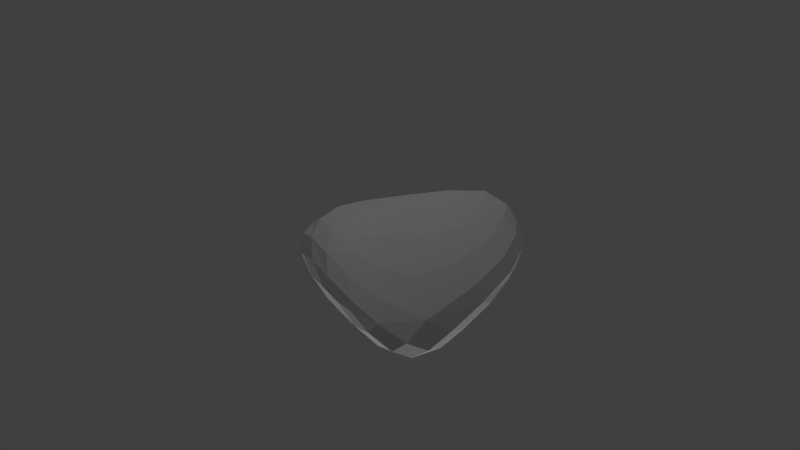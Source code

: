 # Source: Asteroid1pac.blend  (saved by Blender 2.68.0; exported with 4.5.12 LTS)
import bpy
from mathutils import Matrix  # noqa: F401  (used for matrix-valued properties, if any)

bpy.ops.wm.read_factory_settings(use_empty=True)
scene = bpy.context.scene
scene.name = 'Scene'

# ---- collections
col_collection_1 = bpy.data.collections.new('Collection 1'); scene.collection.children.link(col_collection_1)

# ---- materials (node trees are filled in below, after node groups)
mat_material = bpy.data.materials.new('Material')
mat_material.alpha_threshold = 0.0
mat_material.use_transparent_shadow = False
mat_material.roughness = 0.5
mat_material.line_color = (0.0, 0.0, 0.0, 1.0)

# ---- material node trees

# ---- world
world_world = bpy.data.worlds.new('World'); scene.world = world_world
world_world.color = (0.05088, 0.05088, 0.05088)
world_world.use_sun_shadow = False
world_world.sun_shadow_jitter_overblur = 0.0
world_world.cycles.sampling_method = 'MANUAL'
world_world.cycles.sample_map_resolution = 256

# ---- cameras
cam_camera = bpy.data.cameras.new('Camera')
cam_camera.clip_end = 100.0
cam_camera.lens = 35.0
cam_camera.sensor_width = 32.0
cam_camera.sensor_height = 18.0
cam_camera.ortho_scale = 7.314
cam_camera.dof.focus_distance = 0.0
cam_camera.dof.aperture_fstop = 128.0

# ---- lights
light_sun = bpy.data.lights.new('Sun', 'SUN')
light_sun.transmission_factor = 0.0
light_sun.angle = 0.1993
light_sun.energy = 1.0
light_sun.shadow_buffer_clip_start = 0.5
light_sun.shadow_soft_size = 0.1
light_sun.shadow_cascade_max_distance = 1000.0
light_sun.cycles.use_multiple_importance_sampling = False
light_lamp = bpy.data.lights.new('Lamp', 'POINT')
light_lamp.transmission_factor = 0.0
light_lamp.cutoff_distance = 30.0
light_lamp.energy = 100.0
light_lamp.shadow_buffer_clip_start = 1.001
light_lamp.shadow_soft_size = 0.1
light_lamp.shadow_maximum_resolution = 0.006
light_lamp.use_absolute_resolution = True
light_lamp.cycles.use_multiple_importance_sampling = False

# ---- meshes
me_cube = bpy.data.meshes.new('Cube')
me_cube.from_pydata([(-0.8299, 0.8332, -1.216), (-0.5901, 0.9293, -1.22), (-0.7563, 0.7521, -1.177), (-1.105, 0.7957, -1.2), (-0.8945, 0.9097, -1.183), (-0.2877, 0.8637, -1.13), (-1.155, 0.6361, -1.128), (0.8651, 0.9519, 0.4345), (0.7214, 1.227, 0.5618), (0.7001, 0.6428, 0.375), (1.146, 0.9412, 0.3289), (1.046, 1.301, 0.4613), (0.3587, 0.9355, 0.532), (1.08, 0.442, 0.1591), (1.455, 0.9522, -0.1599), (1.361, 1.228, -0.08807), (1.5, 0.9412, -0.02523), (1.443, 0.6434, -0.379), (1.248, 0.9377, -0.401), (1.38, 1.301, 0.1279), (1.497, 0.442, -0.2575), (0.5615, -0.8751, -0.2338), (0.8397, -0.8476, -0.4184), (0.507, -0.8466, -0.08729), (0.3097, -0.8785, -0.1998), (0.5773, -0.8284, -0.4592), (0.9156, -0.7628, -0.2906), (0.07956, -0.8241, 0.03203), (-1.298, 0.403, -0.2742), (-1.376, 0.1216, -0.2323), (-1.075, 0.2308, 0.1282), (-1.112, 0.6701, -0.3329), (-1.393, 0.562, -0.6867), (-1.487, 0.3217, -0.6225), (-1.105, -0.08612, 0.1211), (-0.9246, 0.5657, 0.09862), (-1.185, 0.762, -0.719), (0.6004, 1.536, 0.2954), (0.8462, 1.576, 0.1952), (0.3767, 1.386, 0.1565), (0.5613, 1.575, 0.4909), (0.8908, 1.627, 0.4073), (0.6576, 1.351, -0.1061), (0.1845, 1.349, 0.4102), (-0.346, 1.054, -0.5962), (-0.297, 1.047, -0.8508), (-0.5712, 1.01, -0.5224), (-0.1579, 1.085, -0.3887), (0.04399, 1.053, -0.6942), (-0.6142, 1.004, -0.8359), (-0.4205, 1.021, -0.1518), (1.194, -0.2499, -0.8206), (1.025, -0.159, -0.8888), (1.295, -0.07538, -0.7722), (1.208, -0.4831, -0.7718), (0.9523, -0.4534, -0.8342), (1.065, 0.179, -0.8492), (1.349, -0.3465, -0.6623), (-0.004912, -0.2383, 0.3652), (-0.3498, -0.1328, 0.4564), (0.1592, -0.4778, 0.2694), (0.1893, -0.07165, 0.3377), (-0.2318, 0.1939, 0.4655), (-0.2862, -0.432, 0.3721), (0.557, -0.3465, 0.1293), (-0.2082, 0.1318, -0.9912), (0.1934, 0.07781, -0.9768), (-0.4088, -0.02006, -0.9462), (-0.3943, 0.3423, -1.027), (0.1428, 0.4031, -0.9897), (0.08712, -0.1931, -0.9103), (-0.7946, 0.2041, -0.9794), (-0.7963, -0.4577, -0.3848), (-0.7608, -0.3712, -0.5855), (-0.5051, -0.6284, -0.2804), (-1.082, -0.3487, -0.298), (-1.161, -0.1588, -0.5783), (-0.2879, -0.5681, -0.5353), (-0.7764, -0.5467, -0.07905), (0.6761, 0.3581, -0.9145), (0.6706, -0.02057, -0.9342), (0.5789, -0.3319, -0.8727), (0.04684, 0.9657, -0.973), (-0.3439, 1.004, -1.094), (-0.6789, 0.9789, -1.065), (0.9679, 1.211, -0.3133), (1.134, 1.476, 0.03363), (1.166, 1.528, 0.2546), (-0.09902, -0.4086, -0.7699), (-0.6206, -0.208, -0.8131), (-1.052, 0.02489, -0.8339), (0.8142, -0.6835, -0.6896), (1.09, -0.7053, -0.6307), (1.223, -0.5903, -0.5063), (-1.421, 0.4985, -0.9532), (-1.336, 0.6966, -1.024), (-1.12, 0.8417, -1.017), (-1.424, 0.07142, -0.5714), (-1.314, -0.1402, -0.232), (-1.008, -0.3552, 0.05827), (-0.9095, 0.9124, -0.7564), (-0.8566, 0.8851, -0.4138), (-0.693, 0.8515, 0.01202), (1.282, 1.283, 0.295), (1.403, 0.9177, 0.1524), (1.384, 0.3646, -0.06771), (0.9159, 1.528, 0.5046), (0.5765, 1.475, 0.6074), (0.1541, 1.208, 0.5652), (0.8172, -0.5903, -0.1), (0.3595, -0.7026, 0.09558), (-0.1175, -0.6728, 0.226), (-0.7256, -0.2784, 0.3513), (-0.7504, 0.05039, 0.409), (-0.6288, 0.4174, 0.4175), (-0.167, 1.11, 0.1882), (0.09439, 1.173, -0.09976), (0.3738, 1.121, -0.4261), (1.123, 0.5486, -0.6937), (1.363, 0.2396, -0.6206), (1.427, -0.03946, -0.4947), (0.8748, -0.03946, 0.05742), (0.4495, 0.2398, 0.3078), (0.02031, 0.5496, 0.4678), (-1.05, 0.437, -1.033), (-0.6011, 0.5791, -1.077), (-0.02941, 0.6945, -1.018), (0.1831, -0.7277, -0.4769), (-0.08144, -0.7841, -0.2001), (-0.3528, -0.717, 0.04291), (0.634, 0.8582, -0.7859), (0.4126, -0.5696, -0.7227), (-1.338, 0.2678, -0.8687), (-0.9044, 0.9174, -0.9572), (1.127, 1.459, 0.3578), (1.263, -0.2953, -0.2903), (-0.5834, -0.5429, 0.233), (-0.369, 0.8532, 0.4335)], [], [(0, 3, 4, 1), (1, 4, 84, 83), (3, 95, 96, 4), (4, 96, 133, 84), (0, 1, 5, 2), (2, 5, 126, 125), (1, 83, 82, 5), (5, 82, 130, 126), (0, 2, 6, 3), (3, 6, 94, 95), (2, 125, 124, 6), (6, 124, 132, 94), (7, 10, 11, 8), (8, 11, 106, 107), (10, 104, 103, 11), (11, 103, 134, 106), (7, 8, 12, 9), (9, 12, 123, 122), (8, 107, 108, 12), (12, 108, 137, 123), (7, 9, 13, 10), (10, 13, 105, 104), (9, 122, 121, 13), (13, 121, 135, 105), (14, 17, 18, 15), (15, 18, 85, 86), (17, 119, 118, 18), (18, 118, 130, 85), (14, 15, 19, 16), (16, 19, 103, 104), (15, 86, 87, 19), (19, 87, 134, 103), (14, 16, 20, 17), (17, 20, 120, 119), (16, 104, 105, 20), (20, 105, 135, 120), (21, 24, 25, 22), (22, 25, 91, 92), (24, 128, 127, 25), (25, 127, 131, 91), (21, 22, 26, 23), (23, 26, 109, 110), (22, 92, 93, 26), (26, 93, 135, 109), (21, 23, 27, 24), (24, 27, 129, 128), (23, 110, 111, 27), (27, 111, 136, 129), (28, 32, 33, 29), (29, 33, 97, 98), (32, 95, 94, 33), (33, 94, 132, 97), (28, 29, 34, 30), (30, 34, 112, 113), (29, 98, 99, 34), (34, 99, 136, 112), (28, 30, 35, 31), (31, 35, 102, 101), (30, 113, 114, 35), (35, 114, 137, 102), (28, 31, 36, 32), (32, 36, 96, 95), (31, 101, 100, 36), (36, 100, 133, 96), (37, 40, 41, 38), (38, 41, 87, 86), (40, 107, 106, 41), (41, 106, 134, 87), (37, 38, 42, 39), (39, 42, 117, 116), (38, 86, 85, 42), (42, 85, 130, 117), (37, 39, 43, 40), (40, 43, 108, 107), (39, 116, 115, 43), (43, 115, 137, 108), (44, 47, 48, 45), (45, 48, 82, 83), (47, 116, 117, 48), (48, 117, 130, 82), (44, 45, 49, 46), (46, 49, 100, 101), (45, 83, 84, 49), (49, 84, 133, 100), (44, 46, 50, 47), (47, 50, 115, 116), (46, 101, 102, 50), (50, 102, 137, 115), (51, 54, 55, 52), (52, 55, 81, 80), (54, 92, 91, 55), (55, 91, 131, 81), (51, 52, 56, 53), (53, 56, 118, 119), (52, 80, 79, 56), (56, 79, 130, 118), (51, 53, 57, 54), (54, 57, 93, 92), (53, 119, 120, 57), (57, 120, 135, 93), (58, 61, 62, 59), (59, 62, 114, 113), (61, 122, 123, 62), (62, 123, 137, 114), (58, 59, 63, 60), (60, 63, 111, 110), (59, 113, 112, 63), (63, 112, 136, 111), (58, 60, 64, 61), (61, 64, 121, 122), (60, 110, 109, 64), (64, 109, 135, 121), (65, 68, 69, 66), (66, 69, 79, 80), (68, 125, 126, 69), (69, 126, 130, 79), (65, 66, 70, 67), (67, 70, 88, 89), (66, 80, 81, 70), (70, 81, 131, 88), (65, 67, 71, 68), (68, 71, 124, 125), (67, 89, 90, 71), (71, 90, 132, 124), (72, 75, 76, 73), (73, 76, 90, 89), (75, 98, 97, 76), (76, 97, 132, 90), (72, 73, 77, 74), (74, 77, 127, 128), (73, 89, 88, 77), (77, 88, 131, 127), (72, 74, 78, 75), (75, 78, 99, 98), (74, 128, 129, 78), (78, 129, 136, 99)])
_uv = me_cube.uv_layers.new(name='UVMap')
_uv.uv.foreach_set('vector', [0.3061, 0.9336, 0.3278, 0.9799, 0.2956, 0.9486, 0.2758, 0.8966, 0.8085, 0.3606, 0.8013, 0.4126, 0.7811, 0.3694, 0.7869, 0.3117, 0.8017, 0.4577, 0.7665, 0.5026, 0.7688, 0.4541, 0.8013, 0.4126, 0.8013, 0.4126, 0.7688, 0.4541, 0.7596, 0.411, 0.7811, 0.3694, 0.3061, 0.9336, 0.2758, 0.8966, 0.2697, 0.8371, 0.3161, 0.915, 0.3161, 0.915, 0.2697, 0.8371, 0.2844, 0.7791, 0.3373, 0.8754, 0.2758, 0.8966, 0.2473, 0.8541, 0.2312, 0.7797, 0.2697, 0.8371, 0.2697, 0.8371, 0.2312, 0.7797, 0.2158, 0.665, 0.2844, 0.7791, 0.3061, 0.9336, 0.3161, 0.915, 0.3582, 0.9781, 0.3278, 0.9799, 0.3278, 0.9799, 0.3582, 0.9781, 0.3954, 1.013, 0.3561, 1.011, 0.3161, 0.915, 0.3373, 0.8754, 0.3869, 0.9459, 0.3582, 0.9781, 0.3582, 0.9781, 0.3869, 0.9459, 0.431, 0.9834, 0.3954, 1.013, 0.2977, 0.3673, 0.3539, 0.3705, 0.3215, 0.4373, 0.2594, 0.4172, 0.2594, 0.4172, 0.3215, 0.4373, 0.2926, 0.4751, 0.2276, 0.4582, 0.3539, 0.3705, 0.4116, 0.3674, 0.3748, 0.4349, 0.3215, 0.4373, 0.3215, 0.4373, 0.3748, 0.4349, 0.3408, 0.4635, 0.2926, 0.4751, 0.2977, 0.3673, 0.2594, 0.4172, 0.204, 0.3508, 0.2785, 0.3036, 0.2785, 0.3036, 0.204, 0.3508, 0.1567, 0.267, 0.2467, 0.2197, 0.2594, 0.4172, 0.2276, 0.4582, 0.1625, 0.3937, 0.204, 0.3508, 0.204, 0.3508, 0.1625, 0.3937, 0.08837, 0.3058, 0.1567, 0.267, 0.2977, 0.3673, 0.2785, 0.3036, 0.3628, 0.2714, 0.3539, 0.3705, 0.3539, 0.3705, 0.3628, 0.2714, 0.433, 0.258, 0.4116, 0.3674, 0.2785, 0.3036, 0.2467, 0.2197, 0.3424, 0.1735, 0.3628, 0.2714, 0.3628, 0.2714, 0.3424, 0.1735, 0.439, 0.1258, 0.433, 0.258, 0.8335, 0.3101, 0.8469, 0.2404, 0.8882, 0.2909, 0.8499, 0.3638, 0.8499, 0.3638, 0.8882, 0.2909, 0.9205, 0.3486, 0.8702, 0.4191, 0.8469, 0.2404, 0.8644, 0.154, 0.9185, 0.2034, 0.8882, 0.2909, 0.8882, 0.2909, 0.9185, 0.2034, 1.0, 0.2554, 0.9205, 0.3486, 0.8335, 0.3101, 0.8499, 0.3638, 0.8211, 0.3938, 0.8086, 0.3189, 0.4413, 0.367, 0.4038, 0.4339, 0.3748, 0.4349, 0.4116, 0.3674, 0.8499, 0.3638, 0.8702, 0.4191, 0.8381, 0.4458, 0.8211, 0.3938, 0.4038, 0.4339, 0.3544, 0.4725, 0.3408, 0.4635, 0.3748, 0.4349, 0.8335, 0.3101, 0.8086, 0.3189, 0.8111, 0.2161, 0.8469, 0.2404, 0.8469, 0.2404, 0.8111, 0.2161, 0.8219, 0.117, 0.8644, 0.154, 0.4413, 0.367, 0.4116, 0.3674, 0.433, 0.258, 0.4657, 0.2672, 0.4657, 0.2672, 0.433, 0.258, 0.439, 0.1258, 0.4788, 0.1679, 0.1167, 0.9396, 0.1016, 0.8968, 0.1596, 0.9339, 0.1608, 0.9819, 0.1608, 0.9819, 0.1596, 0.9339, 0.2136, 0.9602, 0.2119, 1.011, 0.1016, 0.8968, 0.09041, 0.8225, 0.1516, 0.8582, 0.1596, 0.9339, 0.1596, 0.9339, 0.1516, 0.8582, 0.2085, 0.882, 0.2136, 0.9602, 0.3232, 0.0, 0.3844, 0.006356, 0.3864, 0.03002, 0.3024, 0.009836, 0.3024, 0.009836, 0.3864, 0.03002, 0.3526, 0.066, 0.2612, 0.03863, 0.3844, 0.006356, 0.4412, 0.03095, 0.4529, 0.0619, 0.3864, 0.03002, 0.3864, 0.03002, 0.4529, 0.0619, 0.439, 0.1258, 0.3526, 0.066, 0.1167, 0.9396, 0.08879, 0.9318, 0.05265, 0.8588, 0.1016, 0.8968, 0.1016, 0.8968, 0.05265, 0.8588, 0.0383, 0.7767, 0.09041, 0.8225, 0.3024, 0.009836, 0.2612, 0.03863, 0.1693, 0.03296, 0.2199, 0.0041, 0.05265, 0.8588, 0.01423, 0.8193, 0.0, 0.7298, 0.0383, 0.7767, 0.6195, 0.5127, 0.7004, 0.5197, 0.6822, 0.5551, 0.6044, 0.5491, 0.07426, 0.5372, 0.1467, 0.4953, 0.1332, 0.5238, 0.06967, 0.5651, 0.7004, 0.5197, 0.7665, 0.5026, 0.7482, 0.5327, 0.6822, 0.5551, 0.1467, 0.4953, 0.2139, 0.4874, 0.1955, 0.519, 0.1332, 0.5238, 0.6195, 0.5127, 0.6044, 0.5491, 0.533, 0.5176, 0.5401, 0.4856, 0.0, 0.1557, 5.715e-05, 0.09776, 0.05017, 0.08745, 0.03676, 0.1479, 0.07426, 0.5372, 0.06967, 0.5651, 0.02188, 0.6395, 0.0139, 0.6065, 5.715e-05, 0.09776, 0.02541, 0.05035, 0.08731, 0.0399, 0.05017, 0.08745, 0.6195, 0.5127, 0.5401, 0.4856, 0.5543, 0.4323, 0.6373, 0.4596, 0.6373, 0.4596, 0.5543, 0.4323, 0.5777, 0.3703, 0.6578, 0.3996, 0.5401, 0.4856, 0.4829, 0.4435, 0.4909, 0.3919, 0.5543, 0.4323, 0.5543, 0.4323, 0.4909, 0.3919, 0.4993, 0.3114, 0.5777, 0.3703, 0.6195, 0.5127, 0.6373, 0.4596, 0.7115, 0.4683, 0.7004, 0.5197, 0.7004, 0.5197, 0.7115, 0.4683, 0.7688, 0.4541, 0.7665, 0.5026, 0.6373, 0.4596, 0.6578, 0.3996, 0.7222, 0.41, 0.7115, 0.4683, 0.7115, 0.4683, 0.7222, 0.41, 0.7596, 0.411, 0.7688, 0.4541, 0.5422, 0.09316, 0.507, 0.09413, 0.5236, 0.03571, 0.5617, 0.04993, 0.5617, 0.04993, 0.5236, 0.03571, 0.5491, 0.0, 0.5888, 0.01227, 0.507, 0.09413, 0.4827, 0.09879, 0.5029, 0.03885, 0.5236, 0.03571, 0.2943, 0.4874, 0.2926, 0.4751, 0.3408, 0.4635, 0.3544, 0.4725, 0.5422, 0.09316, 0.5617, 0.04993, 0.6118, 0.1039, 0.5642, 0.1448, 0.5642, 0.1448, 0.6118, 0.1039, 0.6654, 0.1745, 0.6064, 0.2129, 0.5617, 0.04993, 0.5888, 0.01227, 0.6464, 0.06641, 0.6118, 0.1039, 0.6118, 0.1039, 0.6464, 0.06641, 0.7251, 0.1576, 0.6654, 0.1745, 0.5422, 0.09316, 0.5642, 0.1448, 0.5163, 0.1771, 0.507, 0.09413, 0.507, 0.09413, 0.5163, 0.1771, 0.4838, 0.1924, 0.4827, 0.09879, 0.5642, 0.1448, 0.6064, 0.2129, 0.5514, 0.2586, 0.5163, 0.1771, 0.5163, 0.1771, 0.5514, 0.2586, 0.4993, 0.3114, 0.4838, 0.1924, 0.6958, 0.3021, 0.6579, 0.2658, 0.7136, 0.2383, 0.7428, 0.2975, 0.7428, 0.2975, 0.7136, 0.2383, 0.7631, 0.2485, 0.7869, 0.3117, 0.6579, 0.2658, 0.6064, 0.2129, 0.6654, 0.1745, 0.7136, 0.2383, 0.5249, 0.5849, 0.5617, 0.6481, 0.4827, 0.6481, 0.4827, 0.5551, 0.6958, 0.3021, 0.7428, 0.2975, 0.7392, 0.3539, 0.6811, 0.3426, 0.6811, 0.3426, 0.7392, 0.3539, 0.7222, 0.41, 0.6578, 0.3996, 0.7428, 0.2975, 0.7869, 0.3117, 0.7811, 0.3694, 0.7392, 0.3539, 0.7392, 0.3539, 0.7811, 0.3694, 0.7596, 0.411, 0.7222, 0.41, 0.6958, 0.3021, 0.6811, 0.3426, 0.6124, 0.3123, 0.6579, 0.2658, 0.6579, 0.2658, 0.6124, 0.3123, 0.5514, 0.2586, 0.6064, 0.2129, 0.6811, 0.3426, 0.6578, 0.3996, 0.5777, 0.3703, 0.6124, 0.3123, 0.6124, 0.3123, 0.5777, 0.3703, 0.4993, 0.3114, 0.5514, 0.2586, 0.3836, 0.5043, 0.4239, 0.4874, 0.4335, 0.536, 0.3775, 0.541, 0.3775, 0.541, 0.4335, 0.536, 0.4328, 0.61, 0.3728, 0.6127, 0.4239, 0.4874, 0.4685, 0.4925, 0.4805, 0.5441, 0.4335, 0.536, 0.4335, 0.536, 0.4805, 0.5441, 0.4827, 0.6225, 0.4328, 0.61, 0.3836, 0.5043, 0.3775, 0.541, 0.3143, 0.5519, 0.3462, 0.495, 0.8732, 0.08985, 0.9233, 0.1296, 0.9185, 0.2034, 0.8644, 0.154, 0.3775, 0.541, 0.3728, 0.6127, 0.3045, 0.6326, 0.3143, 0.5519, 0.3143, 0.5519, 0.3045, 0.6326, 0.2158, 0.665, 0.2431, 0.5586, 0.8791, 0.05832, 0.8732, 0.08985, 0.8345, 0.05294, 0.8556, 0.02326, 0.8556, 0.02326, 0.8345, 0.05294, 0.8085, 0.02744, 0.8325, 0.0, 0.8732, 0.08985, 0.8644, 0.154, 0.8219, 0.117, 0.8345, 0.05294, 0.4827, 0.1027, 0.4788, 0.1679, 0.439, 0.1258, 0.4529, 0.0619, 0.1716, 0.1208, 0.2045, 0.1562, 0.119, 0.1945, 0.1042, 0.1316, 0.1042, 0.1316, 0.119, 0.1945, 0.05155, 0.2181, 0.03676, 0.1479, 0.2045, 0.1562, 0.2467, 0.2197, 0.1567, 0.267, 0.119, 0.1945, 0.119, 0.1945, 0.1567, 0.267, 0.08837, 0.3058, 0.05155, 0.2181, 0.1716, 0.1208, 0.1042, 0.1316, 0.1259, 0.07659, 0.2105, 0.07956, 0.2105, 0.07956, 0.1259, 0.07659, 0.1693, 0.03296, 0.2612, 0.03863, 0.1042, 0.1316, 0.03676, 0.1479, 0.05017, 0.08745, 0.1259, 0.07659, 0.1259, 0.07659, 0.05017, 0.08745, 0.08731, 0.0399, 0.1693, 0.03296, 0.1716, 0.1208, 0.2105, 0.07956, 0.2872, 0.1107, 0.2045, 0.1562, 0.2045, 0.1562, 0.2872, 0.1107, 0.3424, 0.1735, 0.2467, 0.2197, 0.2105, 0.07956, 0.2612, 0.03863, 0.3526, 0.066, 0.2872, 0.1107, 0.2872, 0.1107, 0.3526, 0.066, 0.439, 0.1258, 0.3424, 0.1735, 0.3946, 0.7785, 0.3677, 0.8242, 0.3267, 0.7315, 0.382, 0.7039, 0.382, 0.7039, 0.3267, 0.7315, 0.3045, 0.6326, 0.3728, 0.6127, 0.3677, 0.8242, 0.3373, 0.8754, 0.2844, 0.7791, 0.3267, 0.7315, 0.3267, 0.7315, 0.2844, 0.7791, 0.2158, 0.665, 0.3045, 0.6326, 0.3946, 0.7785, 0.382, 0.7039, 0.4355, 0.7059, 0.4323, 0.8044, 0.4323, 0.8044, 0.4355, 0.7059, 0.4826, 0.7234, 0.476, 0.8282, 0.382, 0.7039, 0.3728, 0.6127, 0.4328, 0.61, 0.4355, 0.7059, 0.4355, 0.7059, 0.4328, 0.61, 0.4827, 0.6225, 0.4826, 0.7234, 0.3946, 0.7785, 0.4323, 0.8044, 0.4139, 0.8862, 0.3677, 0.8242, 0.3677, 0.8242, 0.4139, 0.8862, 0.3869, 0.9459, 0.3373, 0.8754, 0.4323, 0.8044, 0.476, 0.8282, 0.4583, 0.9183, 0.4139, 0.8862, 0.4139, 0.8862, 0.4583, 0.9183, 0.431, 0.9834, 0.3869, 0.9459, 0.1075, 0.6722, 0.08448, 0.6174, 0.1377, 0.5845, 0.1476, 0.6679, 0.1476, 0.6679, 0.1377, 0.5845, 0.1929, 0.5853, 0.1982, 0.6762, 0.08448, 0.6174, 0.06967, 0.5651, 0.1332, 0.5238, 0.1377, 0.5845, 0.1377, 0.5845, 0.1332, 0.5238, 0.1955, 0.519, 0.1929, 0.5853, 0.1075, 0.6722, 0.1476, 0.6679, 0.1499, 0.7644, 0.09426, 0.7366, 0.09426, 0.7366, 0.1499, 0.7644, 0.1516, 0.8582, 0.09041, 0.8225, 0.1476, 0.6679, 0.1982, 0.6762, 0.2034, 0.7812, 0.1499, 0.7644, 0.1499, 0.7644, 0.2034, 0.7812, 0.2085, 0.882, 0.1516, 0.8582, 0.1075, 0.6722, 0.09426, 0.7366, 0.05012, 0.6889, 0.08448, 0.6174, 0.08448, 0.6174, 0.05012, 0.6889, 0.02188, 0.6395, 0.06967, 0.5651, 0.09426, 0.7366, 0.09041, 0.8225, 0.0383, 0.7767, 0.05012, 0.6889, 0.05012, 0.6889, 0.0383, 0.7767, 0.0, 0.7298, 0.02188, 0.6395])
me_cube.materials.append(mat_material)
me_cube.use_remesh_preserve_volume = False
me_cube.use_remesh_preserve_attributes = False
me_cube.use_mirror_vertex_groups = False
me_cube.update()

# ---- objects
ob_sun = bpy.data.objects.new('Sun', light_sun)
ob_cube = bpy.data.objects.new('Cube', me_cube)
ob_lamp = bpy.data.objects.new('Lamp', light_lamp)
ob_camera = bpy.data.objects.new('Camera', cam_camera)

# ---- transforms, parenting, visibility, modifiers, constraints
ob_sun.location = (0.0, 0.0, -6.0)
ob_sun.rotation_euler = (3.142, 0.0, 3.142)
ob_sun.lineart.crease_threshold = 0.0
ob_cube.location = (0.0, 0.0, 0.0)
ob_cube.lock_rotations_4d = False
ob_cube.empty_display_type = 'ARROWS'
ob_cube.lineart.crease_threshold = 0.0
ob_lamp.location = (0.0, 0.0, 6.0)
ob_lamp.rotation_euler = (0.6503, 0.05522, 1.866)
ob_lamp.lock_rotations_4d = False
ob_lamp.empty_display_type = 'ARROWS'
ob_lamp.color = (0.0, 0.0, 0.0, 0.0)
ob_lamp.lineart.crease_threshold = 0.0
ob_camera.location = (7.481, -6.508, 5.344)
ob_camera.rotation_euler = (1.109, 0.01082, 0.8149)
ob_camera.lock_rotations_4d = False
ob_camera.empty_display_type = 'ARROWS'
ob_camera.color = (0.0, 0.0, 0.0, 0.0)
ob_camera.display_type = 'WIRE'
ob_camera.lineart.crease_threshold = 0.0

# ---- collection membership
col_collection_1.objects.link(ob_sun)
col_collection_1.objects.link(ob_cube)
col_collection_1.objects.link(ob_lamp)
col_collection_1.objects.link(ob_camera)

# ---- scene / render settings (as saved in the file)
scene.camera = ob_camera
scene.frame_start = 1; scene.frame_end = 250; scene.frame_set(10)
scene.render.engine = 'BLENDER_EEVEE_NEXT'
scene.render.image_settings.compression = 90
scene.render.resolution_percentage = 50
scene.render.dither_intensity = 0.0
scene.cycles.use_denoising = False
scene.cycles.samples = 10
scene.cycles.sampling_pattern = 'TABULATED_SOBOL'
scene.cycles.light_sampling_threshold = 0.0
scene.cycles.use_adaptive_sampling = False
scene.cycles.use_light_tree = False
scene.cycles.blur_glossy = 0.0
scene.cycles.volume_bounces = 1
scene.cycles.pixel_filter_type = 'GAUSSIAN'
scene.cycles.sample_clamp_indirect = 0.0
scene.view_settings.view_transform = 'Standard'
bpy.context.view_layer.update()
